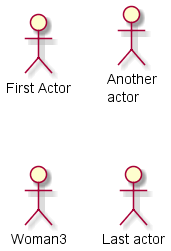

The diagram above was rendered by PlantUML. Its source (embedded in the PNG):
@startuml

:First Actor:
:Another\nactor: as Man2
actor Woman3
actor :Last actor: as Person1

@enduml